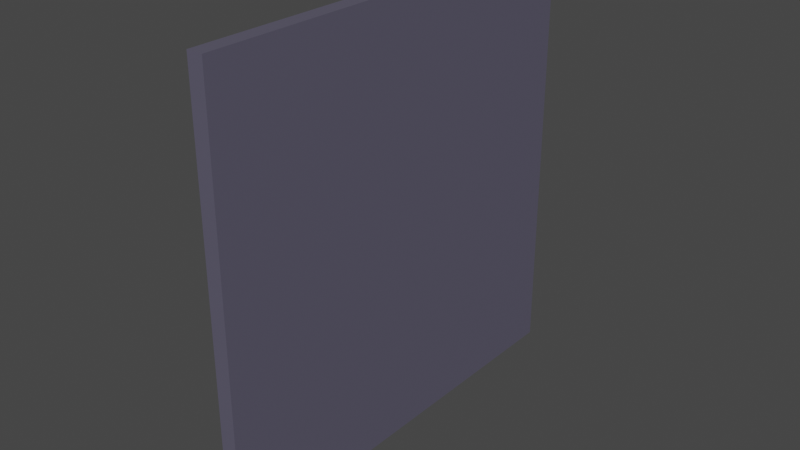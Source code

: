 # Source: wall.blend  (saved by Blender 2.83.19; exported with 4.5.12 LTS)
import bpy
from mathutils import Matrix  # noqa: F401  (used for matrix-valued properties, if any)

bpy.ops.wm.read_factory_settings(use_empty=True)
scene = bpy.context.scene
scene.name = 'Scene'

# ---- collections
col_collection = bpy.data.collections.new('Collection'); scene.collection.children.link(col_collection)

# ---- materials (node trees are filled in below, after node groups)
mat_material = bpy.data.materials.new('Material')
mat_material.alpha_threshold = 0.0
mat_material.use_transparent_shadow = False
mat_material.line_color = (0.0, 0.0, 0.0, 1.0)

# ---- material node trees
mat_material.use_nodes = True; mat_material.node_tree.nodes.clear()
_N = mat_material.node_tree.nodes; _L = mat_material.node_tree.links
n0 = _N.new('ShaderNodeOutputMaterial'); n0.name = 'Material Output'; n0.location = (300, 300)
n1 = _N.new('ShaderNodeBsdfPrincipled'); n1.name = 'Principled BSDF'; n1.location = (10, 300)
n1.distribution = 'GGX'
n1.subsurface_method = 'BURLEY'
n1.inputs[0].default_value = (0.2024, 0.1896, 0.2738, 1.0)
n1.inputs[1].default_value = 0.5167
n1.inputs[2].default_value = 0.4
n1.inputs[3].default_value = 1.45
n1.inputs[27].default_value = (0.0, 0.0, 0.0, 1.0)
n1.inputs[28].default_value = 1.0
_L.new(n1.outputs[0], n0.inputs[0])
n0.is_active_output = True

# ---- world
world_world = bpy.data.worlds.new('World'); scene.world = world_world
world_world.use_nodes = True; world_world.node_tree.nodes.clear()
_N = world_world.node_tree.nodes; _L = world_world.node_tree.links
n0 = _N.new('ShaderNodeOutputWorld'); n0.name = 'World Output'; n0.location = (300, 300)
n1 = _N.new('ShaderNodeBackground'); n1.name = 'Background'; n1.location = (10, 300)
n1.inputs[0].default_value = (0.05088, 0.05088, 0.05088, 1.0)
_L.new(n1.outputs[0], n0.inputs[0])
n0.is_active_output = True
world_world.color = (0.05088, 0.05088, 0.05088)
world_world.use_sun_shadow = False
world_world.sun_shadow_jitter_overblur = 0.0

# ---- meshes
me_mesh = bpy.data.meshes.new('Mesh')
me_mesh.from_pydata([(0.108, 3.0, 5.999), (0.108, 3.0, -3.957e-05), (0.108, -3.0, 5.999), (0.108, -3.0, -3.957e-05), (-0.108, 3.0, 5.999), (-0.108, 3.0, -3.957e-05), (-0.108, -3.0, 5.999), (-0.108, -3.0, -3.957e-05)], [], [(0, 4, 6, 2), (3, 2, 6, 7), (7, 6, 4, 5), (5, 1, 3, 7), (1, 0, 2, 3), (5, 4, 0, 1)])
_uv = me_mesh.uv_layers.new(name='UVMap')
_uv.uv.foreach_set('vector', [0.625, 0.5, 0.875, 0.5, 0.875, 0.75, 0.625, 0.75, 0.375, 0.75, 0.625, 0.75, 0.625, 1.0, 0.375, 1.0, 0.375, 0.0, 0.625, 0.0, 0.625, 0.25, 0.375, 0.25, 0.125, 0.5, 0.375, 0.5, 0.375, 0.75, 0.125, 0.75, 0.375, 0.5, 0.625, 0.5, 0.625, 0.75, 0.375, 0.75, 0.375, 0.25, 0.625, 0.25, 0.625, 0.5, 0.375, 0.5])
me_mesh.materials.append(mat_material)
me_mesh.use_remesh_preserve_volume = False
me_mesh.use_remesh_preserve_attributes = False
me_mesh.use_mirror_vertex_groups = False
me_mesh.update()

# ---- objects
ob_mesh = bpy.data.objects.new('Mesh', me_mesh)

# ---- transforms, parenting, visibility, modifiers, constraints
ob_mesh.location = (0.0, 0.0, 0.0)
ob_mesh.lock_rotations_4d = False
ob_mesh.empty_display_type = 'ARROWS'
ob_mesh.lineart.crease_threshold = 0.0

# ---- collection membership
col_collection.objects.link(ob_mesh)

# ---- scene / render settings (as saved in the file)
scene.frame_start = 1; scene.frame_end = 250; scene.frame_set(1)
scene.render.engine = 'BLENDER_EEVEE_NEXT'
scene.cycles.use_denoising = False
scene.cycles.samples = 128
scene.cycles.sampling_pattern = 'TABULATED_SOBOL'
scene.cycles.use_adaptive_sampling = False
scene.cycles.use_light_tree = False
scene.view_settings.view_transform = 'Filmic'
bpy.context.view_layer.update()

# ---- added for rendering (the .blend has no active camera and no usable light): camera, sun
cam_auto = bpy.data.cameras.new('AutoCamera')
cam_auto.lens = 50.0
cam_auto.sensor_width = 36.0
cam_auto.clip_end = 1000.0
ob_auto_camera = bpy.data.objects.new('AutoCamera', cam_auto)
scene.collection.objects.link(ob_auto_camera)
ob_auto_camera.location = (7.85272, -9.42326, 9.2819)
ob_auto_camera.rotation_euler = (1.09748, -7.21219e-08, 0.694738)
scene.camera = ob_auto_camera
light_auto_sun = bpy.data.lights.new('AutoSun', 'SUN')
light_auto_sun.energy = 3.0
light_auto_sun.angle = 0.0523599
ob_auto_sun = bpy.data.objects.new('AutoSun', light_auto_sun)
scene.collection.objects.link(ob_auto_sun)
ob_auto_sun.rotation_euler = (0.872665, 0.174533, 0.523599)
bpy.context.view_layer.update()
